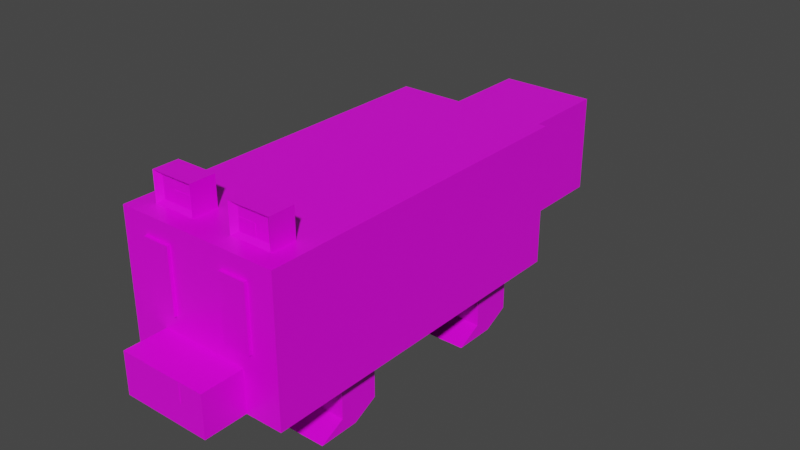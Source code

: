 # Source: EL-fox-0.4.1.blend  (saved by Blender 3.1.7; exported with 4.5.12 LTS)
import bpy
from mathutils import Matrix  # noqa: F401  (used for matrix-valued properties, if any)

bpy.ops.wm.read_factory_settings(use_empty=True)
scene = bpy.context.scene
scene.name = 'Scene'

# ---- collections
col_collection = bpy.data.collections.new('Collection'); scene.collection.children.link(col_collection)

# ---- images (referenced by path relative to the original .blend; pixels are not part of the script)
import os
ASSET_DIR = os.environ.get("B2B_ASSET_DIR", "")  # directory of the original .blend (textures are referenced by path, not embedded)
HERE = os.path.dirname(os.path.abspath(__file__))  # packed textures are extracted next to this script under _unpacked/

def load_image(name, relpath, width, height, colorspace="sRGB"):
    """Load a texture the original file referenced (path relative to the .blend, or extracted next to this script)."""
    p = next((c for c in (os.path.join(HERE, relpath), os.path.join(ASSET_DIR, relpath)) if relpath and os.path.exists(c)), "")
    if p:
        img = bpy.data.images.load(p, check_existing=True)
        img.name = name
    else:  # same state as the original file: an image datablock whose file is absent (Cycles renders it pink)
        img = bpy.data.images.new(name, width, height)
        img.source = "FILE"
        img.filepath = "//" + (relpath or name)
    img.colorspace_settings.name = colorspace
    return img
img_endesga_64_1x_png = load_image('endesga-64-1x.png', 'endesga-64-1x.png', 1024, 1024, 'sRGB')

# ---- materials (node trees are filled in below, after node groups)
mat_material = bpy.data.materials.new('Material')
mat_material.alpha_threshold = 0.0
mat_material.use_transparent_shadow = False
mat_material.line_color = (0.0, 0.0, 0.0, 1.0)

# ---- material node trees
mat_material.use_nodes = True; mat_material.node_tree.nodes.clear()
_N = mat_material.node_tree.nodes; _L = mat_material.node_tree.links
n0 = _N.new('ShaderNodeOutputMaterial'); n0.name = 'Material Output'; n0.location = (300, 300)
n1 = _N.new('ShaderNodeBsdfPrincipled'); n1.name = 'Principled BSDF'; n1.location = (10, 300)
n1.distribution = 'GGX'
n1.subsurface_method = 'BURLEY'
n1.inputs[2].default_value = 0.4
n1.inputs[3].default_value = 1.45
n1.inputs[27].default_value = (0.0, 0.0, 0.0, 1.0)
n1.inputs[28].default_value = 1.0
n2 = _N.new('ShaderNodeTexImage'); n2.name = 'Image Texture'; n2.location = (-394, 53)
n2.image = img_endesga_64_1x_png
n2.interpolation = 'Closest'
_L.new(n1.outputs[0], n0.inputs[0])
_L.new(n2.outputs[0], n1.inputs[0])
n0.is_active_output = True

# ---- world
world_world = bpy.data.worlds.new('World'); scene.world = world_world
world_world.use_nodes = True; world_world.node_tree.nodes.clear()
_N = world_world.node_tree.nodes; _L = world_world.node_tree.links
n0 = _N.new('ShaderNodeOutputWorld'); n0.name = 'World Output'; n0.location = (300, 300)
n1 = _N.new('ShaderNodeBackground'); n1.name = 'Background'; n1.location = (10, 300)
n1.inputs[0].default_value = (0.05088, 0.05088, 0.05088, 1.0)
_L.new(n1.outputs[0], n0.inputs[0])
n0.is_active_output = True
world_world.color = (0.05088, 0.05088, 0.05088)
world_world.use_sun_shadow = False
world_world.sun_shadow_jitter_overblur = 0.0

# ---- meshes
me_cube_001 = bpy.data.meshes.new('Cube.001')
me_cube_001.from_pydata([(1.0, 1.683, 2.558), (1.0, 1.683, 0.7577), (1.0, -0.3174, 2.558), (1.0, -0.3174, 0.7577), (0.5831, 1.356, 2.305), (0.5831, 1.356, 1.046), (0.5831, 2.361, 2.305), (0.5831, 2.361, 1.046), (0.5831, 2.686, 2.305), (0.5831, 2.686, 1.046), (1.0, -0.3174, 2.555), (1.0, -0.3174, 0.7585), (1.0, -0.3174, 2.555), (1.0, -0.3174, 0.7585), (1.0, -0.3174, 2.558), (1.0, -0.3174, 0.7585), (1.0, -0.9871, 2.558), (1.0, -0.9871, 0.7585), (1.0, -0.3174, 1.037), (1.0, -0.3174, 1.037), (1.0, -0.3174, 1.037), (1.0, -0.9871, 1.037), (1.0, -0.3174, 1.293), (1.0, -0.3174, 1.293), (1.0, -0.3174, 1.293), (1.0, -0.9871, 1.293), (0.5445, -0.9871, 0.7585), (0.5445, -0.9871, 1.037), (0.5445, -0.9871, 1.293), (0.5445, -1.313, 1.037), (0.5445, -1.313, 0.7585), (0.5445, -1.313, 1.293), (0.2452, -1.313, 1.037), (0.2452, -1.313, 1.293), (0.2452, -1.315, 1.293), (0.2452, -1.315, 1.037), (0.7745, -0.3174, 0.7585), (0.7745, -0.3174, 2.555), (0.7745, -0.3174, 0.7585), (0.7745, -0.3174, 2.555), (0.7745, -0.3174, 0.7585), (0.7745, -0.3174, 2.558), (0.7745, -0.9871, 0.7585), (0.7745, -0.9871, 2.558), (0.7745, -0.9871, 1.037), (0.7745, -0.3174, 1.037), (0.7745, -0.9871, 1.293), (0.7745, -0.3174, 1.293), (0.255, -0.3174, 2.555), (0.255, -0.3174, 2.555), (0.255, -0.3174, 2.558), (0.255, -0.9871, 2.558), (0.255, -0.9871, 1.037), (0.255, -0.9871, 1.293), (0.255, -0.3174, 0.7585), (0.255, -0.3174, 0.7585), (0.255, -0.3174, 0.7585), (0.255, -0.9871, 0.7585), (0.255, -0.3174, 1.037), (0.255, -0.3174, 1.293), (0.6815, -0.9871, 2.329), (0.6815, -0.9871, 1.519), (0.3481, -0.9871, 2.329), (0.3481, -0.9871, 1.519), (0.6815, -1.011, 2.329), (0.6815, -1.011, 1.519), (0.3481, -1.011, 2.329), (0.3481, -1.011, 1.519), (0.7745, -0.6533, 2.555), (0.7745, -0.8509, 2.555), (0.255, -0.6533, 2.555), (0.255, -0.8509, 2.555), (0.7745, -0.6533, 2.932), (0.7745, -0.8509, 2.932), (0.255, -0.6533, 2.932), (0.255, -0.8509, 2.932), (0.3255, -0.8168, 2.881), (0.704, -0.8168, 2.881), (0.3255, -0.8168, 2.607), (0.704, -0.8168, 2.607), (0.3256, -0.8168, 2.764), (0.541, -0.8168, 2.764), (0.3256, -0.8168, 2.608), (0.541, -0.8168, 2.608), (0.3256, -0.8191, 2.764), (0.3256, -0.8191, 2.608), (0.541, -0.8191, 2.608), (0.541, -0.8191, 2.764), (1.0, 1.683, 0.7577), (1.0, -0.3174, 0.7577), (1.0, -0.002083, 0.7577), (0.7775, -0.3174, 0.7577), (0.2601, -0.002083, 0.7577), (0.2601, 1.683, 0.7577), (0.2601, -0.3174, 0.7577), (0.7775, -0.002083, 0.7577), (0.7775, 1.683, 0.7577), (1.0, 1.144, 0.7577), (0.2601, 1.144, 0.7577), (0.7775, 1.144, 0.7577), (1.0, 1.47, 0.7577), (0.2601, 1.47, 0.7577), (0.7775, 1.47, 0.7577), (0.7775, -0.002083, 0.1658), (0.2601, -0.002083, 0.1658), (0.2601, -0.3174, 0.1658), (0.7775, -0.3174, 0.1658), (0.2601, 1.47, 0.1658), (0.2601, 1.144, 0.1658), (0.7775, 1.47, 0.1658), (0.7775, 1.144, 0.1658), (0.7775, -0.196, 6.795e-06), (0.2601, -0.196, 6.795e-06), (0.2601, -0.5113, 6.795e-06), (0.7775, -0.5113, 6.795e-06), (0.2601, 1.276, 6.795e-06), (0.2601, 0.9504, 6.795e-06), (0.7775, 1.276, 6.795e-06), (0.7775, 0.9504, 6.795e-06), (0.5831, 2.361, 2.305), (0.5831, 2.361, 1.046), (0.5831, 2.686, 2.305), (0.5831, 2.686, 1.046), (-1.0, 1.683, 2.558), (-1.0, 1.683, 0.7577), (-1.0, -0.3174, 2.558), (-1.0, -0.3174, 0.7577), (2.377e-07, 1.683, 0.7577), (2.377e-07, -0.3174, 2.558), (2.377e-07, -0.3174, 0.7577), (2.377e-07, 1.683, 2.558), (-0.5831, 1.356, 2.305), (-0.5831, 1.356, 1.046), (2.377e-07, 1.356, 1.046), (2.377e-07, 1.356, 2.305), (-0.5831, 2.361, 2.305), (-0.5831, 2.361, 1.046), (2.377e-07, 2.361, 2.305), (2.377e-07, 2.361, 1.046), (2.377e-07, 2.686, 1.046), (2.377e-07, 2.686, 2.305), (-0.5831, 2.686, 2.305), (-0.5831, 2.686, 1.046), (-1.0, -0.3174, 2.555), (-1.0, -0.3174, 0.7585), (2.377e-07, -0.3174, 2.555), (2.377e-07, -0.3174, 0.7585), (-1.0, -0.3174, 2.555), (-1.0, -0.3174, 0.7585), (2.377e-07, -0.3174, 0.7585), (2.377e-07, -0.3174, 2.555), (-1.0, -0.3174, 2.558), (-1.0, -0.3174, 0.7585), (2.377e-07, -0.3174, 0.7585), (2.377e-07, -0.3174, 2.558), (-1.0, -0.9871, 2.558), (-1.0, -0.9871, 0.7585), (2.377e-07, -0.9871, 0.7585), (2.377e-07, -0.9871, 2.558), (-1.0, -0.3174, 1.037), (2.377e-07, -0.3174, 1.037), (-1.0, -0.3174, 1.037), (-1.0, -0.3174, 1.037), (-1.0, -0.9871, 1.037), (2.377e-07, -0.9871, 1.037), (2.377e-07, -0.3174, 1.293), (2.377e-07, -0.9871, 1.293), (-1.0, -0.3174, 1.293), (-1.0, -0.3174, 1.293), (-1.0, -0.3174, 1.293), (-1.0, -0.9871, 1.293), (-0.5445, -0.9871, 0.7585), (2.377e-07, -0.9871, 0.7585), (-0.5445, -0.9871, 1.037), (2.377e-07, -0.9871, 1.037), (2.377e-07, -0.9871, 1.293), (-0.5445, -0.9871, 1.293), (-0.5445, -1.313, 1.037), (-0.5445, -1.313, 0.7585), (2.377e-07, -1.313, 0.7585), (-0.5445, -1.313, 1.293), (2.377e-07, -1.313, 1.037), (2.377e-07, -1.313, 1.293), (-0.2452, -1.313, 1.037), (-0.2452, -1.313, 1.293), (2.377e-07, -1.313, 1.037), (2.377e-07, -1.313, 1.293), (-0.2452, -1.315, 1.293), (-0.2452, -1.315, 1.037), (2.377e-07, -1.315, 1.037), (2.377e-07, -1.315, 1.293), (-0.7745, -0.3174, 0.7585), (-0.7745, -0.3174, 2.555), (-0.7745, -0.3174, 0.7585), (-0.7745, -0.3174, 2.555), (-0.7745, -0.3174, 0.7585), (-0.7745, -0.3174, 2.558), (-0.7745, -0.9871, 0.7585), (-0.7745, -0.9871, 2.558), (-0.7745, -0.9871, 1.037), (-0.7745, -0.3174, 1.037), (-0.7745, -0.9871, 1.293), (-0.7745, -0.3174, 1.293), (-0.255, -0.3174, 2.555), (-0.255, -0.3174, 2.555), (-0.255, -0.3174, 2.558), (-0.255, -0.9871, 2.558), (-0.255, -0.9871, 1.037), (-0.255, -0.9871, 1.293), (-0.255, -0.3174, 0.7585), (-0.255, -0.3174, 0.7585), (-0.255, -0.3174, 0.7585), (-0.255, -0.9871, 0.7585), (-0.255, -0.3174, 1.037), (-0.255, -0.3174, 1.293), (-0.6815, -0.9871, 2.329), (-0.6815, -0.9871, 1.519), (-0.3481, -0.9871, 2.329), (-0.3481, -0.9871, 1.519), (-0.6815, -1.011, 2.329), (-0.6815, -1.011, 1.519), (-0.3481, -1.011, 2.329), (-0.3481, -1.011, 1.519), (-0.7745, -0.6533, 2.555), (-0.7745, -0.8509, 2.555), (-0.255, -0.6533, 2.555), (-0.255, -0.8509, 2.555), (-0.7745, -0.6533, 2.932), (-0.7745, -0.8509, 2.932), (-0.255, -0.6533, 2.932), (-0.255, -0.8509, 2.932), (-0.3255, -0.8168, 2.881), (-0.704, -0.8168, 2.881), (-0.3255, -0.8168, 2.607), (-0.704, -0.8168, 2.607), (-0.3256, -0.8168, 2.764), (-0.541, -0.8168, 2.764), (-0.3256, -0.8168, 2.608), (-0.541, -0.8168, 2.608), (-0.3256, -0.8191, 2.764), (-0.3256, -0.8191, 2.608), (-0.541, -0.8191, 2.608), (-0.541, -0.8191, 2.764), (-1.0, 1.683, 0.7577), (-1.0, -0.3174, 0.7577), (2.377e-07, 1.683, 0.7577), (2.377e-07, -0.3174, 0.7577), (-1.0, -0.002083, 0.7577), (2.377e-07, -0.002083, 0.7577), (-0.7775, -0.3174, 0.7577), (-0.2601, -0.002083, 0.7577), (-0.2601, 1.683, 0.7577), (-0.2601, -0.3174, 0.7577), (-0.7775, -0.002083, 0.7577), (-0.7775, 1.683, 0.7577), (-1.0, 1.144, 0.7577), (2.377e-07, 1.144, 0.7577), (-0.2601, 1.144, 0.7577), (-0.7775, 1.144, 0.7577), (-1.0, 1.47, 0.7577), (2.377e-07, 1.47, 0.7577), (-0.2601, 1.47, 0.7577), (-0.7775, 1.47, 0.7577), (-0.7775, -0.002083, 0.1658), (-0.2601, -0.002083, 0.1658), (-0.2601, -0.3174, 0.1658), (-0.7775, -0.3174, 0.1658), (-0.2601, 1.47, 0.1658), (-0.2601, 1.144, 0.1658), (-0.7775, 1.47, 0.1658), (-0.7775, 1.144, 0.1658), (-0.7775, -0.196, 6.795e-06), (-0.2601, -0.196, 6.795e-06), (-0.2601, -0.5113, 6.795e-06), (-0.7775, -0.5113, 6.795e-06), (-0.2601, 1.276, 6.795e-06), (-0.2601, 0.9504, 6.795e-06), (-0.7775, 1.276, 6.795e-06), (-0.7775, 0.9504, 6.795e-06), (-0.5831, 2.361, 2.305), (-0.5831, 2.361, 1.046), (2.377e-07, 2.361, 2.305), (2.377e-07, 2.361, 1.046), (2.377e-07, 2.686, 2.305), (-0.5831, 2.686, 2.305), (-0.5831, 2.686, 1.046), (2.377e-07, 2.686, 1.046), (2.377e-07, 3.012, 1.767), (2.377e-07, 3.012, 1.583), (2.377e-07, 3.012, 1.767), (2.377e-07, 3.012, 1.583)], [], [(127, 1, 3, 129), (1, 0, 2, 3), (127, 130, 0, 1), (0, 130, 128, 2), (3, 2, 128, 129), (133, 5, 4, 134), (140, 8, 287, 289), (5, 133, 138, 7), (4, 5, 7, 6), (134, 4, 6, 137), (6, 7, 120, 119), (7, 138, 282, 120), (137, 6, 119, 281), (59, 165, 145, 48), (49, 150, 154, 50), (36, 11, 13, 38), (48, 145, 150, 49), (22, 10, 12, 23), (50, 154, 158, 51), (23, 12, 14, 24), (38, 13, 15, 40), (53, 51, 158, 166), (24, 14, 16, 25), (40, 15, 17, 42), (15, 20, 21, 17), (57, 52, 164, 157), (13, 19, 20, 15), (11, 18, 19, 13), (54, 146, 160, 58), (20, 24, 25, 21), (52, 53, 166, 164), (19, 23, 24, 20), (18, 22, 23, 19), (58, 160, 165, 59), (26, 172, 174, 27), (27, 174, 175, 28), (30, 29, 181, 179), (29, 31, 182, 181), (27, 28, 31, 29), (26, 27, 29, 30), (172, 26, 30, 179), (28, 175, 182, 31), (32, 185, 186, 33), (35, 34, 190, 189), (33, 186, 190, 34), (185, 32, 35, 189), (32, 33, 34, 35), (18, 45, 47, 22), (21, 25, 46, 44), (11, 36, 45, 18), (17, 21, 44, 42), (56, 40, 42, 57), (25, 16, 43, 46), (55, 38, 40, 56), (14, 41, 43, 16), (10, 37, 39, 12), (54, 36, 38, 55), (12, 39, 41, 14), (22, 47, 37, 10), (146, 54, 55, 149), (149, 55, 56, 153), (153, 56, 57, 157), (45, 58, 59, 47), (44, 46, 53, 52), (36, 54, 58, 45), (42, 44, 52, 57), (46, 43, 51, 53), (41, 50, 51, 43), (37, 48, 49, 39), (39, 49, 50, 41), (47, 59, 48, 37), (61, 63, 62, 60), (65, 64, 66, 67), (63, 61, 65, 67), (61, 60, 64, 65), (62, 63, 67, 66), (60, 62, 66, 64), (68, 69, 71, 70), (72, 74, 75, 73), (68, 70, 74, 72), (69, 73, 77, 79), (69, 68, 72, 73), (70, 71, 75, 74), (78, 79, 77, 76), (73, 75, 76, 77), (71, 69, 79, 78), (75, 71, 78, 76), (82, 80, 81, 83), (85, 86, 87, 84), (82, 83, 86, 85), (83, 81, 87, 86), (81, 80, 84, 87), (80, 82, 85, 84), (95, 90, 89, 91), (99, 97, 90, 95), (256, 98, 92, 248), (248, 92, 94, 246), (98, 99, 95, 92), (98, 101, 107, 108), (101, 102, 109, 107), (260, 101, 98, 256), (102, 100, 97, 99), (96, 88, 100, 102), (245, 93, 101, 260), (93, 96, 102, 101), (108, 107, 115, 116), (110, 108, 116, 118), (92, 95, 103, 104), (94, 92, 104, 105), (102, 99, 110, 109), (95, 91, 106, 103), (91, 94, 105, 106), (99, 98, 108, 110), (112, 111, 114, 113), (115, 117, 118, 116), (106, 105, 113, 114), (104, 103, 111, 112), (107, 109, 117, 115), (109, 110, 118, 117), (103, 106, 114, 111), (105, 104, 112, 113), (120, 282, 286, 122), (283, 121, 8, 140), (119, 120, 122, 121), (281, 119, 121, 283), (122, 286, 139, 9), (121, 122, 9, 8), (9, 139, 290, 288), (8, 9, 288, 287), (127, 129, 126, 124), (124, 126, 125, 123), (127, 124, 123, 130), (123, 125, 128, 130), (126, 129, 128, 125), (133, 134, 131, 132), (140, 289, 287, 141), (132, 136, 138, 133), (131, 135, 136, 132), (134, 137, 135, 131), (135, 279, 280, 136), (136, 280, 282, 138), (137, 281, 279, 135), (214, 203, 145, 165), (204, 205, 154, 150), (191, 193, 148, 144), (203, 204, 150, 145), (167, 168, 147, 143), (205, 206, 158, 154), (168, 169, 151, 147), (193, 195, 152, 148), (208, 166, 158, 206), (169, 170, 155, 151), (195, 197, 156, 152), (152, 156, 163, 162), (212, 157, 164, 207), (148, 152, 162, 161), (144, 148, 161, 159), (209, 213, 160, 146), (162, 163, 170, 169), (207, 164, 166, 208), (161, 162, 169, 168), (159, 161, 168, 167), (213, 214, 165, 160), (171, 173, 174, 172), (173, 176, 175, 174), (178, 179, 181, 177), (177, 181, 182, 180), (173, 177, 180, 176), (171, 178, 177, 173), (172, 179, 178, 171), (176, 180, 182, 175), (183, 184, 186, 185), (188, 189, 190, 187), (184, 187, 190, 186), (185, 189, 188, 183), (183, 188, 187, 184), (159, 167, 202, 200), (163, 199, 201, 170), (144, 159, 200, 191), (156, 197, 199, 163), (211, 212, 197, 195), (170, 201, 198, 155), (210, 211, 195, 193), (151, 155, 198, 196), (143, 147, 194, 192), (209, 210, 193, 191), (147, 151, 196, 194), (167, 143, 192, 202), (146, 149, 210, 209), (149, 153, 211, 210), (153, 157, 212, 211), (200, 202, 214, 213), (199, 207, 208, 201), (191, 200, 213, 209), (197, 212, 207, 199), (201, 208, 206, 198), (196, 198, 206, 205), (192, 194, 204, 203), (194, 196, 205, 204), (202, 192, 203, 214), (216, 215, 217, 218), (220, 222, 221, 219), (218, 222, 220, 216), (216, 220, 219, 215), (217, 221, 222, 218), (215, 219, 221, 217), (223, 225, 226, 224), (227, 228, 230, 229), (223, 227, 229, 225), (224, 234, 232, 228), (224, 228, 227, 223), (225, 229, 230, 226), (233, 231, 232, 234), (228, 232, 231, 230), (226, 233, 234, 224), (230, 231, 233, 226), (237, 238, 236, 235), (240, 239, 242, 241), (237, 240, 241, 238), (238, 241, 242, 236), (236, 242, 239, 235), (235, 239, 240, 237), (253, 249, 244, 247), (258, 253, 247, 255), (256, 248, 250, 257), (248, 246, 252, 250), (257, 250, 253, 258), (257, 268, 267, 261), (261, 267, 269, 262), (260, 256, 257, 261), (262, 258, 255, 259), (254, 262, 259, 243), (245, 260, 261, 251), (251, 261, 262, 254), (268, 276, 275, 267), (270, 278, 276, 268), (250, 264, 263, 253), (252, 265, 264, 250), (262, 269, 270, 258), (253, 263, 266, 249), (249, 266, 265, 252), (258, 270, 268, 257), (272, 273, 274, 271), (275, 276, 278, 277), (266, 274, 273, 265), (264, 272, 271, 263), (267, 275, 277, 269), (269, 277, 278, 270), (263, 271, 274, 266), (265, 273, 272, 264), (280, 285, 286, 282), (283, 140, 141, 284), (279, 284, 285, 280), (281, 283, 284, 279), (285, 142, 139, 286), (284, 141, 142, 285), (290, 288, 287, 289), (142, 288, 290, 139), (141, 287, 288, 142)])
_uv = me_cube_001.uv_layers.new(name='UVMap')
_uv.uv.foreach_set('vector', [0.3969, 0.6746, 0.3969, 0.6746, 0.3969, 0.6746, 0.3969, 0.6746, 0.3969, 0.6746, 0.3969, 0.6746, 0.3969, 0.6746, 0.3969, 0.6746, 0.3969, 0.6746, 0.3969, 0.6746, 0.3969, 0.6746, 0.3969, 0.6746, 0.3969, 0.6746, 0.3969, 0.6746, 0.3969, 0.6746, 0.3969, 0.6746, 0.3969, 0.6746, 0.3969, 0.6746, 0.3969, 0.6746, 0.3969, 0.6746, 0.3969, 0.6746, 0.3969, 0.6746, 0.3969, 0.6746, 0.3969, 0.6746, 0.1336, 0.5171, 0.1336, 0.5171, 0.1336, 0.5171, 0.1336, 0.5171, 0.3969, 0.6746, 0.3969, 0.6746, 0.3969, 0.6746, 0.3969, 0.6746, 0.3969, 0.6746, 0.3969, 0.6746, 0.3969, 0.6746, 0.3969, 0.6746, 0.3969, 0.6746, 0.3969, 0.6746, 0.3969, 0.6746, 0.3969, 0.6746, 0.3969, 0.6746, 0.3969, 0.6746, 0.3969, 0.6746, 0.3969, 0.6746, 0.3969, 0.6746, 0.3969, 0.6746, 0.3969, 0.6746, 0.3969, 0.6746, 0.3969, 0.6746, 0.3969, 0.6746, 0.3969, 0.6746, 0.3969, 0.6746, 0.3969, 0.6746, 0.3969, 0.6746, 0.3969, 0.6746, 0.3969, 0.6746, 0.3969, 0.6746, 0.3969, 0.6746, 0.3969, 0.6746, 0.3969, 0.6746, 0.3969, 0.6746, 0.3969, 0.6746, 0.3969, 0.6746, 0.3969, 0.6746, 0.3969, 0.6746, 0.3969, 0.6746, 0.3969, 0.6746, 0.3969, 0.6746, 0.3969, 0.6746, 0.3969, 0.6746, 0.3969, 0.6746, 0.3969, 0.6746, 0.3969, 0.6746, 0.3969, 0.6746, 0.3969, 0.6746, 0.3969, 0.6746, 0.3969, 0.6746, 0.3969, 0.6746, 0.3969, 0.6746, 0.3969, 0.6746, 0.3969, 0.6746, 0.3969, 0.6746, 0.3969, 0.6746, 0.3969, 0.6746, 0.3969, 0.6746, 0.3969, 0.6746, 0.3969, 0.6746, 0.3969, 0.6746, 0.3969, 0.6746, 0.3969, 0.6746, 0.3969, 0.6746, 0.3969, 0.6746, 0.3969, 0.6746, 0.3969, 0.6746, 0.3969, 0.6746, 0.3969, 0.6746, 0.3969, 0.6746, 0.3969, 0.6746, 0.3969, 0.6746, 0.3969, 0.6746, 0.1361, 0.5171, 0.1361, 0.5171, 0.1361, 0.5171, 0.1361, 0.5171, 0.3969, 0.6746, 0.3969, 0.6746, 0.3969, 0.6746, 0.3969, 0.6746, 0.3969, 0.6746, 0.3969, 0.6746, 0.3969, 0.6746, 0.3969, 0.6746, 0.3969, 0.6746, 0.3969, 0.6746, 0.3969, 0.6746, 0.3969, 0.6746, 0.3969, 0.6746, 0.3969, 0.6746, 0.3969, 0.6746, 0.3969, 0.6746, 0.3969, 0.6746, 0.3969, 0.6746, 0.3969, 0.6746, 0.3969, 0.6746, 0.3969, 0.6746, 0.3969, 0.6746, 0.3969, 0.6746, 0.3969, 0.6746, 0.3969, 0.6746, 0.3969, 0.6746, 0.3969, 0.6746, 0.3969, 0.6746, 0.3969, 0.6746, 0.3969, 0.6746, 0.3969, 0.6746, 0.3969, 0.6746, 0.1361, 0.5171, 0.1361, 0.5171, 0.1361, 0.5171, 0.1361, 0.5171, 0.3969, 0.6746, 0.3969, 0.6746, 0.3969, 0.6746, 0.3969, 0.6746, 0.1361, 0.5171, 0.1361, 0.5171, 0.1361, 0.5171, 0.1361, 0.5171, 0.1176, 0.3596, 0.1176, 0.3596, 0.1176, 0.3596, 0.1176, 0.3596, 0.3969, 0.6746, 0.3969, 0.6746, 0.3969, 0.6746, 0.3969, 0.6746, 0.1361, 0.5171, 0.1361, 0.5171, 0.1361, 0.5171, 0.1361, 0.5171, 0.1361, 0.5171, 0.1361, 0.5171, 0.1361, 0.5171, 0.1361, 0.5171, 0.3969, 0.6746, 0.3969, 0.6746, 0.3969, 0.6746, 0.3969, 0.6746, 0.3969, 0.6746, 0.3969, 0.6746, 0.3969, 0.6746, 0.3969, 0.6746, 0.2443, 0.4384, 0.2443, 0.4384, 0.2443, 0.4384, 0.2443, 0.4384, 0.2426, 0.4871, 0.2426, 0.4871, 0.2426, 0.4871, 0.2426, 0.4871, 0.2426, 0.4871, 0.2426, 0.4871, 0.2426, 0.4871, 0.2426, 0.4871, 0.2416, 0.4246, 0.2416, 0.4246, 0.2416, 0.4246, 0.2416, 0.4246, 0.3969, 0.6746, 0.3969, 0.6746, 0.3969, 0.6746, 0.3969, 0.6746, 0.3969, 0.6746, 0.3969, 0.6746, 0.3969, 0.6746, 0.3969, 0.6746, 0.3969, 0.6746, 0.3969, 0.6746, 0.3969, 0.6746, 0.3969, 0.6746, 0.1361, 0.5171, 0.1361, 0.5171, 0.1361, 0.5171, 0.1361, 0.5171, 0.3969, 0.6746, 0.3969, 0.6746, 0.3969, 0.6746, 0.3969, 0.6746, 0.3969, 0.6746, 0.3969, 0.6746, 0.3969, 0.6746, 0.3969, 0.6746, 0.3969, 0.6746, 0.3969, 0.6746, 0.3969, 0.6746, 0.3969, 0.6746, 0.3969, 0.6746, 0.3969, 0.6746, 0.3969, 0.6746, 0.3969, 0.6746, 0.3969, 0.6746, 0.3969, 0.6746, 0.3969, 0.6746, 0.3969, 0.6746, 0.3969, 0.6746, 0.3969, 0.6746, 0.3969, 0.6746, 0.3969, 0.6746, 0.3969, 0.6746, 0.3969, 0.6746, 0.3969, 0.6746, 0.3969, 0.6746, 0.3969, 0.6746, 0.3969, 0.6746, 0.3969, 0.6746, 0.3969, 0.6746, 0.3969, 0.6746, 0.3969, 0.6746, 0.3969, 0.6746, 0.3969, 0.6746, 0.3969, 0.6746, 0.3969, 0.6746, 0.3969, 0.6746, 0.3969, 0.6746, 0.1334, 0.5754, 0.1334, 0.5754, 0.1334, 0.5754, 0.1334, 0.5754, 0.3969, 0.6746, 0.3969, 0.6746, 0.3969, 0.6746, 0.3969, 0.6746, 0.3969, 0.6746, 0.3969, 0.6746, 0.3969, 0.6746, 0.3969, 0.6746, 0.3969, 0.6746, 0.3969, 0.6746, 0.3969, 0.6746, 0.3969, 0.6746, 0.1361, 0.5171, 0.1361, 0.5171, 0.1361, 0.5171, 0.1361, 0.5171, 0.3969, 0.6746, 0.3969, 0.6746, 0.3969, 0.6746, 0.3969, 0.6746, 0.3969, 0.6746, 0.3969, 0.6746, 0.3969, 0.6746, 0.3969, 0.6746, 0.3969, 0.6746, 0.3969, 0.6746, 0.3969, 0.6746, 0.3969, 0.6746, 0.3969, 0.6746, 0.3969, 0.6746, 0.3969, 0.6746, 0.3969, 0.6746, 0.3969, 0.6746, 0.3969, 0.6746, 0.3969, 0.6746, 0.3969, 0.6746, 0.3969, 0.6746, 0.3969, 0.6746, 0.3969, 0.6746, 0.3969, 0.6746, 0.2465, 0.7738, 0.2465, 0.7738, 0.2465, 0.7738, 0.2465, 0.7738, 0.2465, 0.7738, 0.2465, 0.7738, 0.2465, 0.7738, 0.2465, 0.7738, 0.2465, 0.7738, 0.2465, 0.7738, 0.2465, 0.7738, 0.2465, 0.7738, 0.2465, 0.7738, 0.2465, 0.7738, 0.2465, 0.7738, 0.2465, 0.7738, 0.2465, 0.7738, 0.2465, 0.7738, 0.2465, 0.7738, 0.2465, 0.7738, 0.3969, 0.6746, 0.3969, 0.6746, 0.3969, 0.6746, 0.3969, 0.6746, 0.3969, 0.6746, 0.3969, 0.6746, 0.3969, 0.6746, 0.3969, 0.6746, 0.3969, 0.6746, 0.3969, 0.6746, 0.3969, 0.6746, 0.3969, 0.6746, 0.2465, 0.4762, 0.2465, 0.4762, 0.2465, 0.4762, 0.2465, 0.4762, 0.3969, 0.6746, 0.3969, 0.6746, 0.3969, 0.6746, 0.3969, 0.6746, 0.3969, 0.6746, 0.3969, 0.6746, 0.3969, 0.6746, 0.3969, 0.6746, 0.1303, 0.377, 0.1303, 0.377, 0.1303, 0.377, 0.1303, 0.377, 0.2465, 0.4762, 0.2465, 0.4762, 0.2465, 0.4762, 0.2465, 0.4762, 0.2465, 0.4762, 0.2465, 0.4762, 0.2465, 0.4762, 0.2465, 0.4762, 0.2465, 0.4762, 0.2465, 0.4762, 0.2465, 0.4762, 0.2465, 0.4762, 0.1303, 0.377, 0.1303, 0.377, 0.1303, 0.377, 0.1303, 0.377, 0.3225, 0.4762, 0.3225, 0.4762, 0.3225, 0.4762, 0.3225, 0.4762, 0.1303, 0.377, 0.1303, 0.377, 0.1303, 0.377, 0.1303, 0.377, 0.321, 0.6746, 0.321, 0.6746, 0.321, 0.6746, 0.321, 0.6746, 0.321, 0.6746, 0.321, 0.6746, 0.321, 0.6746, 0.321, 0.6746, 0.1303, 0.377, 0.1303, 0.377, 0.1303, 0.377, 0.1303, 0.377, 0.3969, 0.6746, 0.3969, 0.6746, 0.3969, 0.6746, 0.3969, 0.6746, 0.3969, 0.6746, 0.3969, 0.6746, 0.3969, 0.6746, 0.3969, 0.6746, 0.3985, 0.5754, 0.3985, 0.5754, 0.3985, 0.5754, 0.3985, 0.5754, 0.1334, 0.5754, 0.1334, 0.5754, 0.1334, 0.5754, 0.1334, 0.5754, 0.3969, 0.6746, 0.3969, 0.6746, 0.3969, 0.6746, 0.3969, 0.6746, 0.3969, 0.6746, 0.3969, 0.6746, 0.3969, 0.6746, 0.3969, 0.6746, 0.3969, 0.6746, 0.3969, 0.6746, 0.3969, 0.6746, 0.3969, 0.6746, 0.4, 0.5754, 0.4, 0.5754, 0.4, 0.5754, 0.4, 0.5754, 0.3969, 0.6746, 0.3969, 0.6746, 0.3969, 0.6746, 0.3969, 0.6746, 0.3969, 0.6746, 0.3969, 0.6746, 0.3969, 0.6746, 0.3969, 0.6746, 0.4, 0.5754, 0.4, 0.5754, 0.4, 0.5754, 0.4, 0.5754, 0.3969, 0.6746, 0.3969, 0.6746, 0.3969, 0.6746, 0.3969, 0.6746, 0.2419, 0.6746, 0.2419, 0.6746, 0.2419, 0.6746, 0.2419, 0.6746, 0.2419, 0.6746, 0.2419, 0.6746, 0.2419, 0.6746, 0.2419, 0.6746, 0.3969, 0.6746, 0.3969, 0.6746, 0.3969, 0.6746, 0.3969, 0.6746, 0.3969, 0.6746, 0.3969, 0.6746, 0.3969, 0.6746, 0.3969, 0.6746, 0.3969, 0.6746, 0.3969, 0.6746, 0.3969, 0.6746, 0.3969, 0.6746, 0.3969, 0.6746, 0.3969, 0.6746, 0.3969, 0.6746, 0.3969, 0.6746, 0.4015, 0.2976, 0.4015, 0.2976, 0.4015, 0.2976, 0.4015, 0.2976, 0.3969, 0.6746, 0.3969, 0.6746, 0.3969, 0.6746, 0.3969, 0.6746, 0.08842, 0.5754, 0.08842, 0.5754, 0.08842, 0.5754, 0.08842, 0.5754, 0.08842, 0.5754, 0.08842, 0.5754, 0.08842, 0.5754, 0.08842, 0.5754, 0.2434, 0.4961, 0.2434, 0.4961, 0.2434, 0.4961, 0.2434, 0.4961, 0.2419, 0.6746, 0.2419, 0.6746, 0.2419, 0.6746, 0.2419, 0.6746, 0.2419, 0.6746, 0.2419, 0.6746, 0.2419, 0.6746, 0.2419, 0.6746, 0.2419, 0.6746, 0.2419, 0.6746, 0.2419, 0.6746, 0.2419, 0.6746, 0.2419, 0.6746, 0.2419, 0.6746, 0.2419, 0.6746, 0.2419, 0.6746, 0.2419, 0.6746, 0.2419, 0.6746, 0.2419, 0.6746, 0.2419, 0.6746, 0.1336, 0.5171, 0.1336, 0.5171, 0.1336, 0.5171, 0.1336, 0.5171, 0.1336, 0.5171, 0.1336, 0.5171, 0.1336, 0.5171, 0.1336, 0.5171, 0.1336, 0.5171, 0.1336, 0.5171, 0.1336, 0.5171, 0.1336, 0.5171, 0.1336, 0.5171, 0.1336, 0.5171, 0.1336, 0.5171, 0.1336, 0.5171, 0.1336, 0.5171, 0.1336, 0.5171, 0.1336, 0.5171, 0.1336, 0.5171, 0.1336, 0.5171, 0.1336, 0.5171, 0.1336, 0.5171, 0.1336, 0.5171, 0.1336, 0.5171, 0.1336, 0.5171, 0.1336, 0.5171, 0.1336, 0.5171, 0.1336, 0.5171, 0.1336, 0.5171, 0.1336, 0.5171, 0.1336, 0.5171, 0.3969, 0.6746, 0.3969, 0.6746, 0.3969, 0.6746, 0.3969, 0.6746, 0.3969, 0.6746, 0.3969, 0.6746, 0.3969, 0.6746, 0.3969, 0.6746, 0.3969, 0.6746, 0.3969, 0.6746, 0.3969, 0.6746, 0.3969, 0.6746, 0.3969, 0.6746, 0.3969, 0.6746, 0.3969, 0.6746, 0.3969, 0.6746, 0.3969, 0.6746, 0.3969, 0.6746, 0.3969, 0.6746, 0.3969, 0.6746, 0.3969, 0.6746, 0.3969, 0.6746, 0.3969, 0.6746, 0.3969, 0.6746, 0.1336, 0.5171, 0.1336, 0.5171, 0.1336, 0.5171, 0.1336, 0.5171, 0.3969, 0.6746, 0.3969, 0.6746, 0.3969, 0.6746, 0.3969, 0.6746, 0.3969, 0.6746, 0.3969, 0.6746, 0.3969, 0.6746, 0.3969, 0.6746, 0.3969, 0.6746, 0.3969, 0.6746, 0.3969, 0.6746, 0.3969, 0.6746, 0.3969, 0.6746, 0.3969, 0.6746, 0.3969, 0.6746, 0.3969, 0.6746, 0.3969, 0.6746, 0.3969, 0.6746, 0.3969, 0.6746, 0.3969, 0.6746, 0.3969, 0.6746, 0.3969, 0.6746, 0.3969, 0.6746, 0.3969, 0.6746, 0.3969, 0.6746, 0.3969, 0.6746, 0.3969, 0.6746, 0.3969, 0.6746, 0.3969, 0.6746, 0.3969, 0.6746, 0.3969, 0.6746, 0.3969, 0.6746, 0.3969, 0.6746, 0.3969, 0.6746, 0.3969, 0.6746, 0.3969, 0.6746, 0.3969, 0.6746, 0.3969, 0.6746, 0.3969, 0.6746, 0.3969, 0.6746, 0.3969, 0.6746, 0.3969, 0.6746, 0.3969, 0.6746, 0.3969, 0.6746, 0.3969, 0.6746, 0.3969, 0.6746, 0.3969, 0.6746, 0.3969, 0.6746, 0.3969, 0.6746, 0.3969, 0.6746, 0.3969, 0.6746, 0.3969, 0.6746, 0.3969, 0.6746, 0.3969, 0.6746, 0.3969, 0.6746, 0.3969, 0.6746, 0.3969, 0.6746, 0.3969, 0.6746, 0.3969, 0.6746, 0.3969, 0.6746, 0.3969, 0.6746, 0.3969, 0.6746, 0.3969, 0.6746, 0.3969, 0.6746, 0.3969, 0.6746, 0.3969, 0.6746, 0.3969, 0.6746, 0.3969, 0.6746, 0.3969, 0.6746, 0.3969, 0.6746, 0.3969, 0.6746, 0.3969, 0.6746, 0.1361, 0.5171, 0.1361, 0.5171, 0.1361, 0.5171, 0.1361, 0.5171, 0.3969, 0.6746, 0.3969, 0.6746, 0.3969, 0.6746, 0.3969, 0.6746, 0.3969, 0.6746, 0.3969, 0.6746, 0.3969, 0.6746, 0.3969, 0.6746, 0.3969, 0.6746, 0.3969, 0.6746, 0.3969, 0.6746, 0.3969, 0.6746, 0.3969, 0.6746, 0.3969, 0.6746, 0.3969, 0.6746, 0.3969, 0.6746, 0.3969, 0.6746, 0.3969, 0.6746, 0.3969, 0.6746, 0.3969, 0.6746, 0.3969, 0.6746, 0.3969, 0.6746, 0.3969, 0.6746, 0.3969, 0.6746, 0.3969, 0.6746, 0.3969, 0.6746, 0.3969, 0.6746, 0.3969, 0.6746, 0.3969, 0.6746, 0.3969, 0.6746, 0.3969, 0.6746, 0.3969, 0.6746, 0.1361, 0.5171, 0.1361, 0.5171, 0.1361, 0.5171, 0.1361, 0.5171, 0.3969, 0.6746, 0.3969, 0.6746, 0.3969, 0.6746, 0.3969, 0.6746, 0.1361, 0.5171, 0.1361, 0.5171, 0.1361, 0.5171, 0.1361, 0.5171, 0.1176, 0.3596, 0.1176, 0.3596, 0.1176, 0.3596, 0.1176, 0.3596, 0.3969, 0.6746, 0.3969, 0.6746, 0.3969, 0.6746, 0.3969, 0.6746, 0.1361, 0.5171, 0.1361, 0.5171, 0.1361, 0.5171, 0.1361, 0.5171, 0.1361, 0.5171, 0.1361, 0.5171, 0.1361, 0.5171, 0.1361, 0.5171, 0.3969, 0.6746, 0.3969, 0.6746, 0.3969, 0.6746, 0.3969, 0.6746, 0.3969, 0.6746, 0.3969, 0.6746, 0.3969, 0.6746, 0.3969, 0.6746, 0.2443, 0.4384, 0.2443, 0.4384, 0.2443, 0.4384, 0.2443, 0.4384, 0.2426, 0.4871, 0.2426, 0.4871, 0.2426, 0.4871, 0.2426, 0.4871, 0.2426, 0.4871, 0.2426, 0.4871, 0.2426, 0.4871, 0.2426, 0.4871, 0.2416, 0.4246, 0.2416, 0.4246, 0.2416, 0.4246, 0.2416, 0.4246, 0.3969, 0.6746, 0.3969, 0.6746, 0.3969, 0.6746, 0.3969, 0.6746, 0.3969, 0.6746, 0.3969, 0.6746, 0.3969, 0.6746, 0.3969, 0.6746, 0.3969, 0.6746, 0.3969, 0.6746, 0.3969, 0.6746, 0.3969, 0.6746, 0.1361, 0.5171, 0.1361, 0.5171, 0.1361, 0.5171, 0.1361, 0.5171, 0.3969, 0.6746, 0.3969, 0.6746, 0.3969, 0.6746, 0.3969, 0.6746, 0.3969, 0.6746, 0.3969, 0.6746, 0.3969, 0.6746, 0.3969, 0.6746, 0.3969, 0.6746, 0.3969, 0.6746, 0.3969, 0.6746, 0.3969, 0.6746, 0.3969, 0.6746, 0.3969, 0.6746, 0.3969, 0.6746, 0.3969, 0.6746, 0.3969, 0.6746, 0.3969, 0.6746, 0.3969, 0.6746, 0.3969, 0.6746, 0.3969, 0.6746, 0.3969, 0.6746, 0.3969, 0.6746, 0.3969, 0.6746, 0.3969, 0.6746, 0.3969, 0.6746, 0.3969, 0.6746, 0.3969, 0.6746, 0.3969, 0.6746, 0.3969, 0.6746, 0.3969, 0.6746, 0.3969, 0.6746, 0.3969, 0.6746, 0.3969, 0.6746, 0.3969, 0.6746, 0.3969, 0.6746, 0.3969, 0.6746, 0.3969, 0.6746, 0.3969, 0.6746, 0.3969, 0.6746, 0.1334, 0.5754, 0.1334, 0.5754, 0.1334, 0.5754, 0.1334, 0.5754, 0.3969, 0.6746, 0.3969, 0.6746, 0.3969, 0.6746, 0.3969, 0.6746, 0.3969, 0.6746, 0.3969, 0.6746, 0.3969, 0.6746, 0.3969, 0.6746, 0.3969, 0.6746, 0.3969, 0.6746, 0.3969, 0.6746, 0.3969, 0.6746, 0.1361, 0.5171, 0.1361, 0.5171, 0.1361, 0.5171, 0.1361, 0.5171, 0.3969, 0.6746, 0.3969, 0.6746, 0.3969, 0.6746, 0.3969, 0.6746, 0.3969, 0.6746, 0.3969, 0.6746, 0.3969, 0.6746, 0.3969, 0.6746, 0.3969, 0.6746, 0.3969, 0.6746, 0.3969, 0.6746, 0.3969, 0.6746, 0.3969, 0.6746, 0.3969, 0.6746, 0.3969, 0.6746, 0.3969, 0.6746, 0.3969, 0.6746, 0.3969, 0.6746, 0.3969, 0.6746, 0.3969, 0.6746, 0.3969, 0.6746, 0.3969, 0.6746, 0.3969, 0.6746, 0.3969, 0.6746, 0.2465, 0.7738, 0.2465, 0.7738, 0.2465, 0.7738, 0.2465, 0.7738, 0.2465, 0.7738, 0.2465, 0.7738, 0.2465, 0.7738, 0.2465, 0.7738, 0.2465, 0.7738, 0.2465, 0.7738, 0.2465, 0.7738, 0.2465, 0.7738, 0.2465, 0.7738, 0.2465, 0.7738, 0.2465, 0.7738, 0.2465, 0.7738, 0.2465, 0.7738, 0.2465, 0.7738, 0.2465, 0.7738, 0.2465, 0.7738, 0.3969, 0.6746, 0.3969, 0.6746, 0.3969, 0.6746, 0.3969, 0.6746, 0.3969, 0.6746, 0.3969, 0.6746, 0.3969, 0.6746, 0.3969, 0.6746, 0.3969, 0.6746, 0.3969, 0.6746, 0.3969, 0.6746, 0.3969, 0.6746, 0.2465, 0.4762, 0.2465, 0.4762, 0.2465, 0.4762, 0.2465, 0.4762, 0.3969, 0.6746, 0.3969, 0.6746, 0.3969, 0.6746, 0.3969, 0.6746, 0.3969, 0.6746, 0.3969, 0.6746, 0.3969, 0.6746, 0.3969, 0.6746, 0.1303, 0.377, 0.1303, 0.377, 0.1303, 0.377, 0.1303, 0.377, 0.2465, 0.4762, 0.2465, 0.4762, 0.2465, 0.4762, 0.2465, 0.4762, 0.2465, 0.4762, 0.2465, 0.4762, 0.2465, 0.4762, 0.2465, 0.4762, 0.2465, 0.4762, 0.2465, 0.4762, 0.2465, 0.4762, 0.2465, 0.4762, 0.1303, 0.377, 0.1303, 0.377, 0.1303, 0.377, 0.1303, 0.377, 0.3225, 0.4762, 0.3225, 0.4762, 0.3225, 0.4762, 0.3225, 0.4762, 0.1303, 0.377, 0.1303, 0.377, 0.1303, 0.377, 0.1303, 0.377, 0.321, 0.6746, 0.321, 0.6746, 0.321, 0.6746, 0.321, 0.6746, 0.321, 0.6746, 0.321, 0.6746, 0.321, 0.6746, 0.321, 0.6746, 0.1303, 0.377, 0.1303, 0.377, 0.1303, 0.377, 0.1303, 0.377, 0.3969, 0.6746, 0.3969, 0.6746, 0.3969, 0.6746, 0.3969, 0.6746, 0.3969, 0.6746, 0.3969, 0.6746, 0.3969, 0.6746, 0.3969, 0.6746, 0.3985, 0.5754, 0.3985, 0.5754, 0.3985, 0.5754, 0.3985, 0.5754, 0.1334, 0.5754, 0.1334, 0.5754, 0.1334, 0.5754, 0.1334, 0.5754, 0.3969, 0.6746, 0.3969, 0.6746, 0.3969, 0.6746, 0.3969, 0.6746, 0.3969, 0.6746, 0.3969, 0.6746, 0.3969, 0.6746, 0.3969, 0.6746, 0.3969, 0.6746, 0.3969, 0.6746, 0.3969, 0.6746, 0.3969, 0.6746, 0.4, 0.5754, 0.4, 0.5754, 0.4, 0.5754, 0.4, 0.5754, 0.3969, 0.6746, 0.3969, 0.6746, 0.3969, 0.6746, 0.3969, 0.6746, 0.3969, 0.6746, 0.3969, 0.6746, 0.3969, 0.6746, 0.3969, 0.6746, 0.4, 0.5754, 0.4, 0.5754, 0.4, 0.5754, 0.4, 0.5754, 0.3969, 0.6746, 0.3969, 0.6746, 0.3969, 0.6746, 0.3969, 0.6746, 0.2419, 0.6746, 0.2419, 0.6746, 0.2419, 0.6746, 0.2419, 0.6746, 0.2419, 0.6746, 0.2419, 0.6746, 0.2419, 0.6746, 0.2419, 0.6746, 0.3969, 0.6746, 0.3969, 0.6746, 0.3969, 0.6746, 0.3969, 0.6746, 0.3969, 0.6746, 0.3969, 0.6746, 0.3969, 0.6746, 0.3969, 0.6746, 0.3969, 0.6746, 0.3969, 0.6746, 0.3969, 0.6746, 0.3969, 0.6746, 0.3969, 0.6746, 0.3969, 0.6746, 0.3969, 0.6746, 0.3969, 0.6746, 0.4015, 0.2976, 0.4015, 0.2976, 0.4015, 0.2976, 0.4015, 0.2976, 0.3969, 0.6746, 0.3969, 0.6746, 0.3969, 0.6746, 0.3969, 0.6746, 0.08842, 0.5754, 0.08842, 0.5754, 0.08842, 0.5754, 0.08842, 0.5754, 0.08842, 0.5754, 0.08842, 0.5754, 0.08842, 0.5754, 0.08842, 0.5754, 0.2434, 0.4961, 0.2434, 0.4961, 0.2434, 0.4961, 0.2434, 0.4961, 0.2419, 0.6746, 0.2419, 0.6746, 0.2419, 0.6746, 0.2419, 0.6746, 0.2419, 0.6746, 0.2419, 0.6746, 0.2419, 0.6746, 0.2419, 0.6746, 0.2419, 0.6746, 0.2419, 0.6746, 0.2419, 0.6746, 0.2419, 0.6746, 0.2419, 0.6746, 0.2419, 0.6746, 0.2419, 0.6746, 0.2419, 0.6746, 0.2419, 0.6746, 0.2419, 0.6746, 0.2419, 0.6746, 0.2419, 0.6746, 0.1336, 0.5171, 0.1336, 0.5171, 0.1336, 0.5171, 0.1336, 0.5171, 0.1336, 0.5171, 0.1336, 0.5171, 0.1336, 0.5171, 0.1336, 0.5171, 0.1336, 0.5171, 0.1336, 0.5171, 0.1336, 0.5171, 0.1336, 0.5171, 0.1336, 0.5171, 0.1336, 0.5171, 0.1336, 0.5171, 0.1336, 0.5171, 0.1336, 0.5171, 0.1336, 0.5171, 0.1336, 0.5171, 0.1336, 0.5171, 0.1336, 0.5171, 0.1336, 0.5171, 0.1336, 0.5171, 0.1336, 0.5171, 0.1336, 0.5171, 0.1336, 0.5171, 0.1336, 0.5171, 0.1336, 0.5171, 0.1336, 0.5171, 0.1336, 0.5171, 0.1336, 0.5171, 0.1336, 0.5171, 0.1336, 0.5171, 0.1336, 0.5171, 0.1336, 0.5171, 0.1336, 0.5171])
me_cube_001.materials.append(mat_material)
me_cube_001.use_remesh_preserve_volume = False
me_cube_001.use_remesh_preserve_attributes = False
me_cube_001.use_mirror_vertex_groups = False
me_cube_001.update()

# ---- objects
ob_cube_001 = bpy.data.objects.new('Cube.001', me_cube_001)

# ---- transforms, parenting, visibility, modifiers, constraints
ob_cube_001.location = (0.0, 0.0, 0.0)
ob_cube_001.scale = (0.95, 1.5, 0.9)
ob_cube_001.lock_rotations_4d = False
ob_cube_001.empty_display_type = 'ARROWS'
ob_cube_001.lineart.crease_threshold = 0.0

# ---- collection membership
col_collection.objects.link(ob_cube_001)

# ---- scene / render settings (as saved in the file)
scene.frame_start = 1; scene.frame_end = 250; scene.frame_set(1)
scene.render.engine = 'BLENDER_EEVEE_NEXT'
scene.cycles.use_denoising = False
scene.cycles.samples = 128
scene.cycles.sampling_pattern = 'TABULATED_SOBOL'
scene.cycles.use_adaptive_sampling = False
scene.cycles.use_light_tree = False
scene.view_settings.view_transform = 'Filmic'
bpy.context.view_layer.update()

# ---- added for rendering (the .blend has no active camera and no usable light): camera, sun
cam_auto = bpy.data.cameras.new('AutoCamera')
cam_auto.lens = 50.0
cam_auto.sensor_width = 36.0
cam_auto.clip_end = 1000.0
ob_auto_camera = bpy.data.objects.new('AutoCamera', cam_auto)
scene.collection.objects.link(ob_auto_camera)
ob_auto_camera.location = (6.7174, -6.78784, 6.69348)
ob_auto_camera.rotation_euler = (1.09748, -7.21219e-08, 0.694738)
scene.camera = ob_auto_camera
light_auto_sun = bpy.data.lights.new('AutoSun', 'SUN')
light_auto_sun.energy = 3.0
light_auto_sun.angle = 0.0523599
ob_auto_sun = bpy.data.objects.new('AutoSun', light_auto_sun)
scene.collection.objects.link(ob_auto_sun)
ob_auto_sun.rotation_euler = (0.872665, 0.174533, 0.523599)
bpy.context.view_layer.update()

